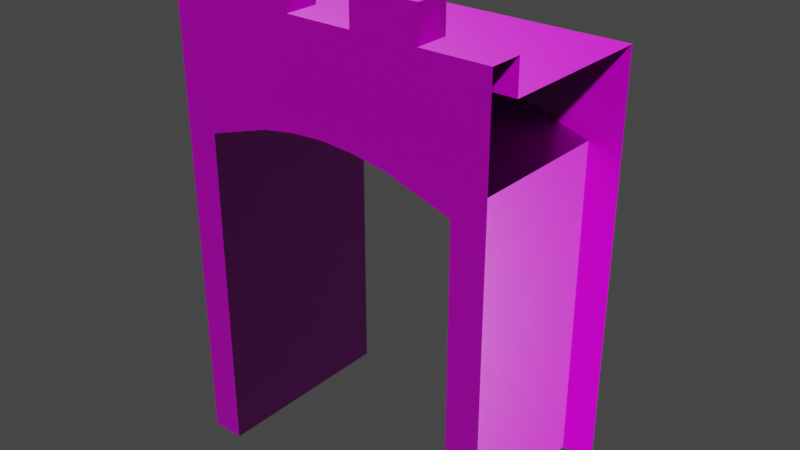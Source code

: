 # Source: CityWallArchwayNear.blend  (saved by Blender 2.80.74; exported with 4.5.12 LTS)
import bpy
from mathutils import Matrix  # noqa: F401  (used for matrix-valued properties, if any)

bpy.ops.wm.read_factory_settings(use_empty=True)
scene = bpy.context.scene
scene.name = 'Scene'

# ---- collections
col_collection = bpy.data.collections.new('Collection'); scene.collection.children.link(col_collection)

# ---- images (referenced by path relative to the original .blend; pixels are not part of the script)
import os
ASSET_DIR = os.environ.get("B2B_ASSET_DIR", "")  # directory of the original .blend (textures are referenced by path, not embedded)
HERE = os.path.dirname(os.path.abspath(__file__))  # packed textures are extracted next to this script under _unpacked/

def load_image(name, relpath, width, height, colorspace="sRGB"):
    """Load a texture the original file referenced (path relative to the .blend, or extracted next to this script)."""
    p = next((c for c in (os.path.join(HERE, relpath), os.path.join(ASSET_DIR, relpath)) if relpath and os.path.exists(c)), "")
    if p:
        img = bpy.data.images.load(p, check_existing=True)
        img.name = name
    else:  # same state as the original file: an image datablock whose file is absent (Cycles renders it pink)
        img = bpy.data.images.new(name, width, height)
        img.source = "FILE"
        img.filepath = "//" + (relpath or name)
    img.colorspace_settings.name = colorspace
    return img
img_texturescom_brick_medieval_1k_albedo_tif = load_image('TexturesCom_Brick_Medieval_1K_albedo.tif', 'TexturesCom_Brick_Medieval_1K_albedo.tif', 1024, 1024, 'sRGB')
img_texturescom_brick_medieval_1k_roughness_tif = load_image('TexturesCom_Brick_Medieval_1K_roughness.tif', 'TexturesCom_Brick_Medieval_1K_roughness.tif', 1024, 1024, 'sRGB')
img_texturescom_brick_medieval_1k_height_tif = load_image('TexturesCom_Brick_Medieval_1K_height.tif', 'TexturesCom_Brick_Medieval_1K_height.tif', 1024, 1024, 'sRGB')
img_texturescom_brick_medieval_1k_normal_tif = load_image('TexturesCom_Brick_Medieval_1K_normal.tif', 'TexturesCom_Brick_Medieval_1K_normal.tif', 1024, 1024, 'sRGB')

# ---- materials (node trees are filled in below, after node groups)
mat_material = bpy.data.materials.new('Material')
mat_material.alpha_threshold = 0.0
mat_material.use_transparent_shadow = False
mat_material.line_color = (0.0, 0.0, 0.0, 1.0)

# ---- material node trees
mat_material.use_nodes = True; mat_material.node_tree.nodes.clear()
_N = mat_material.node_tree.nodes; _L = mat_material.node_tree.links
n0 = _N.new('ShaderNodeTexImage'); n0.name = 'Image Texture'; n0.location = (-1177, 285)
n0.image = img_texturescom_brick_medieval_1k_albedo_tif
n1 = _N.new('ShaderNodeTexCoord'); n1.name = 'Texture Coordinate'; n1.location = (-1957, 179)
n2 = _N.new('ShaderNodeMapping'); n2.name = 'Mapping'; n2.location = (-1660, 140)
n3 = _N.new('ShaderNodeTexImage'); n3.name = 'Image Texture.002'; n3.location = (-1177, 29)
n3.image = img_texturescom_brick_medieval_1k_roughness_tif
n4 = _N.new('ShaderNodeTexImage'); n4.name = 'Image Texture.003'; n4.location = (-1177, -230)
n4.image = img_texturescom_brick_medieval_1k_height_tif
n5 = _N.new('ShaderNodeTexImage'); n5.name = 'Image Texture.001'; n5.location = (-1177, -492)
n5.image = img_texturescom_brick_medieval_1k_normal_tif
n6 = _N.new('ShaderNodeBsdfPrincipled'); n6.name = 'Principled BSDF'; n6.location = (-357, 251)
n6.distribution = 'GGX'
n6.subsurface_method = 'BURLEY'
n6.inputs[3].default_value = 1.45
n6.inputs[27].default_value = (0.0, 0.0, 0.0, 1.0)
n6.inputs[28].default_value = 1.0
n7 = _N.new('ShaderNodeOutputMaterial'); n7.name = 'Material Output'; n7.location = (-40, 276)
n8 = _N.new('ShaderNodeNormalMap'); n8.name = 'Normal Map'; n8.location = (-891, -443)
n9 = _N.new('ShaderNodeBump'); n9.name = 'Bump'; n9.location = (-608, -150)
n9.inputs[1].default_value = 1.0
n9.inputs[2].default_value = 1.0
_L.new(n6.outputs[0], n7.inputs[0])
_L.new(n0.outputs[0], n6.inputs[0])
_L.new(n2.outputs[0], n0.inputs[0])
_L.new(n2.outputs[0], n5.inputs[0])
_L.new(n1.outputs[2], n2.inputs[0])
_L.new(n5.outputs[0], n8.inputs[1])
_L.new(n3.outputs[0], n6.inputs[2])
_L.new(n9.outputs[0], n6.inputs[5])
_L.new(n8.outputs[0], n9.inputs[4])
_L.new(n4.outputs[1], n9.inputs[3])
_L.new(n2.outputs[0], n3.inputs[0])
_L.new(n2.outputs[0], n4.inputs[0])
n7.is_active_output = True

# ---- world
world_world = bpy.data.worlds.new('World'); scene.world = world_world
world_world.use_nodes = True; world_world.node_tree.nodes.clear()
_N = world_world.node_tree.nodes; _L = world_world.node_tree.links
n0 = _N.new('ShaderNodeOutputWorld'); n0.name = 'World Output'; n0.location = (300, 300)
n1 = _N.new('ShaderNodeBackground'); n1.name = 'Background'; n1.location = (10, 300)
n1.inputs[0].default_value = (0.05088, 0.05088, 0.05088, 1.0)
_L.new(n1.outputs[0], n0.inputs[0])
n0.is_active_output = True
world_world.color = (0.05088, 0.05088, 0.05088)
world_world.use_sun_shadow = False
world_world.sun_shadow_jitter_overblur = 0.0

# ---- meshes
me_cube = bpy.data.meshes.new('Cube')
me_cube.from_pydata([(-5.0, 5.8, -7.0), (-5.0, -0.2, -7.0), (-3.995, 5.8, -7.0), (-3.995, -0.2, -7.0), (-3.995, 5.8, 3.135), (-3.995, -0.2, 3.135), (-1.998, 5.8, 3.767), (-1.998, -0.2, 3.767), (-0.9987, 5.8, 3.934), (-0.9987, -0.2, 3.934), (-5.0, 5.8, 6.0), (-5.0, 0.8, 6.0), (-5.0, -0.2, 7.0), (-2.996, -0.2, 7.0), (-0.9987, -0.2, 7.0), (-2.996, 0.8, 7.0), (-0.9987, 0.8, 7.0), (-5.0, 0.8, 7.0), (-0.9987, -0.2, 8.0), (-2.996, -0.2, 8.0), (-2.996, 0.8, 8.0), (-0.9987, 0.8, 8.0), (5.0, 5.8, -7.0), (5.0, -0.2, -7.0), (3.995, 5.8, -7.0), (3.995, -0.2, -7.0), (3.995, 5.8, 3.135), (3.995, -0.2, 3.135), (1.998, 5.8, 3.767), (1.998, -0.2, 3.767), (0.9987, 5.8, 3.934), (0.9987, -0.2, 3.934), (0.0, 5.8, 4.0), (0.0, -0.2, 4.0), (5.0, 5.8, 6.0), (5.0, 0.8, 6.0), (5.0, -0.2, 7.0), (2.996, -0.2, 7.0), (0.9987, -0.2, 7.0), (2.996, 0.8, 7.0), (0.9987, 0.8, 7.0), (5.0, 0.8, 7.0), (0.9987, -0.2, 8.0), (2.996, -0.2, 8.0), (2.996, 0.8, 8.0), (0.9987, 0.8, 8.0)], [], [(8, 32, 33, 9), (42, 43, 44, 45), (3, 2, 4, 5), (6, 8, 9, 7), (39, 41, 35, 11, 17, 15, 20, 21, 16, 40, 45, 44), (29, 28, 26, 27), (7, 5, 4, 6), (14, 16, 21, 18), (15, 13, 19, 20), (20, 19, 18, 21), (30, 31, 33, 32), (10, 11, 35, 34), (14, 18, 19, 13, 12, 1, 3, 5, 7, 9, 33, 31, 29, 27, 25, 23, 36, 37, 43, 42, 38), (25, 27, 26, 24), (34, 22, 24, 26, 28, 30, 32, 8, 6, 4, 2, 0, 10), (28, 29, 31, 30), (15, 17, 12, 13), (14, 38, 40, 16), (38, 42, 45, 40), (39, 37, 36, 41), (39, 44, 43, 37)])
_k = set([(0, 2), (1, 3), (10, 11), (10, 34), (12, 13), (12, 17), (14, 38), (18, 19), (22, 24), (23, 25), (23, 36), (34, 35), (36, 37), (36, 41), (42, 43)])
me_cube.attributes.new('sharp_edge', 'BOOLEAN', 'EDGE').data.foreach_set('value', [ (min(e.vertices), max(e.vertices)) in _k for e in me_cube.edges])
_uv = me_cube.uv_layers.new(name='UVMap')
_uv.uv.foreach_set('vector', [0.4334, 0.7629, 0.5, 0.7629, 0.5, 0.3629, 0.4334, 0.3629, 0.5666, 0.3629, 0.6998, 0.3629, 0.6998, 0.4296, 0.5666, 0.4296, 0.3629, -0.3222, 0.7629, -0.3222, 0.7629, 0.3535, 0.3629, 0.3535, 0.3668, 0.7629, 0.4334, 0.7629, 0.4334, 0.3629, 0.3668, 0.3629, 0.6998, 0.6111, 0.8333, 0.6111, 0.8333, 0.5445, 0.1667, 0.5445, 0.1667, 0.6111, 0.3002, 0.6111, 0.3002, 0.6778, 0.4334, 0.6778, 0.4334, 0.6111, 0.5666, 0.6111, 0.5666, 0.6778, 0.6998, 0.6778, 0.6332, 0.3629, 0.6332, 0.7629, 0.7663, 0.7629, 0.7663, 0.3629, 0.3668, 0.3629, 0.2337, 0.3629, 0.2337, 0.7629, 0.3668, 0.7629, 0.3629, 0.6111, 0.4296, 0.6111, 0.4296, 0.6778, 0.3629, 0.6778, 0.4296, 0.6111, 0.3629, 0.6111, 0.3629, 0.6778, 0.4296, 0.6778, 0.3002, 0.4296, 0.3002, 0.3629, 0.4334, 0.3629, 0.4334, 0.4296, 0.5666, 0.7629, 0.5666, 0.3629, 0.5, 0.3629, 0.5, 0.7629, 0.1667, 0.7629, 0.1667, 0.4296, 0.8333, 0.4296, 0.8333, 0.7629, 0.4334, 0.6111, 0.4334, 0.6778, 0.3002, 0.6778, 0.3002, 0.6111, 0.1667, 0.6111, 0.1667, -0.3222, 0.2337, -0.3222, 0.2337, 0.3535, 0.3668, 0.3956, 0.4334, 0.4067, 0.5, 0.4111, 0.5666, 0.4067, 0.6332, 0.3956, 0.7663, 0.3535, 0.7663, -0.3222, 0.8333, -0.3222, 0.8333, 0.6111, 0.6998, 0.6111, 0.6998, 0.6778, 0.5666, 0.6778, 0.5666, 0.6111, 0.3629, -0.3222, 0.3629, 0.3535, 0.7629, 0.3535, 0.7629, -0.3222, 0.8333, 0.5445, 0.8333, -0.3222, 0.7663, -0.3222, 0.7663, 0.3535, 0.6332, 0.3956, 0.5666, 0.4067, 0.5, 0.4111, 0.4334, 0.4067, 0.3668, 0.3956, 0.2337, 0.3535, 0.2337, -0.3222, 0.1667, -0.3222, 0.1667, 0.5445, 0.6332, 0.7629, 0.6332, 0.3629, 0.5666, 0.3629, 0.5666, 0.7629, 0.3002, 0.4296, 0.1667, 0.4296, 0.1667, 0.3629, 0.3002, 0.3629, 0.4334, 0.3629, 0.5666, 0.3629, 0.5666, 0.4296, 0.4334, 0.4296, 0.3629, 0.6111, 0.3629, 0.6778, 0.4296, 0.6778, 0.4296, 0.6111, 0.6998, 0.4296, 0.6998, 0.3629, 0.8333, 0.3629, 0.8333, 0.4296, 0.4296, 0.6111, 0.4296, 0.6778, 0.3629, 0.6778, 0.3629, 0.6111])
me_cube.materials.append(mat_material)
me_cube.use_remesh_preserve_volume = False
me_cube.use_remesh_preserve_attributes = False
me_cube.use_mirror_vertex_groups = False
me_cube.update()

# ---- objects
ob_cube = bpy.data.objects.new('Cube', me_cube)

# ---- transforms, parenting, visibility, modifiers, constraints
ob_cube.location = (0.0, -2.8, 0.0)
ob_cube.lock_rotations_4d = False
ob_cube.empty_display_type = 'ARROWS'
ob_cube.lineart.crease_threshold = 0.0

# ---- collection membership
col_collection.objects.link(ob_cube)

# ---- scene / render settings (as saved in the file)
scene.frame_start = 1; scene.frame_end = 250; scene.frame_set(1)
scene.render.engine = 'BLENDER_EEVEE_NEXT'
scene.cycles.use_denoising = False
scene.cycles.samples = 128
scene.cycles.sampling_pattern = 'TABULATED_SOBOL'
scene.cycles.use_adaptive_sampling = False
scene.cycles.use_light_tree = False
scene.view_settings.view_transform = 'Filmic'
bpy.context.view_layer.update()

# ---- added for rendering (the .blend has no active camera and no usable light): camera, sun
cam_auto = bpy.data.cameras.new('AutoCamera')
cam_auto.lens = 50.0
cam_auto.sensor_width = 36.0
cam_auto.clip_end = 1000.0
ob_auto_camera = bpy.data.objects.new('AutoCamera', cam_auto)
scene.collection.objects.link(ob_auto_camera)
ob_auto_camera.location = (17.5793, -21.0951, 14.5634)
ob_auto_camera.rotation_euler = (1.09748, -7.21219e-08, 0.694738)
scene.camera = ob_auto_camera
light_auto_sun = bpy.data.lights.new('AutoSun', 'SUN')
light_auto_sun.energy = 3.0
light_auto_sun.angle = 0.0523599
ob_auto_sun = bpy.data.objects.new('AutoSun', light_auto_sun)
scene.collection.objects.link(ob_auto_sun)
ob_auto_sun.rotation_euler = (0.872665, 0.174533, 0.523599)
bpy.context.view_layer.update()
